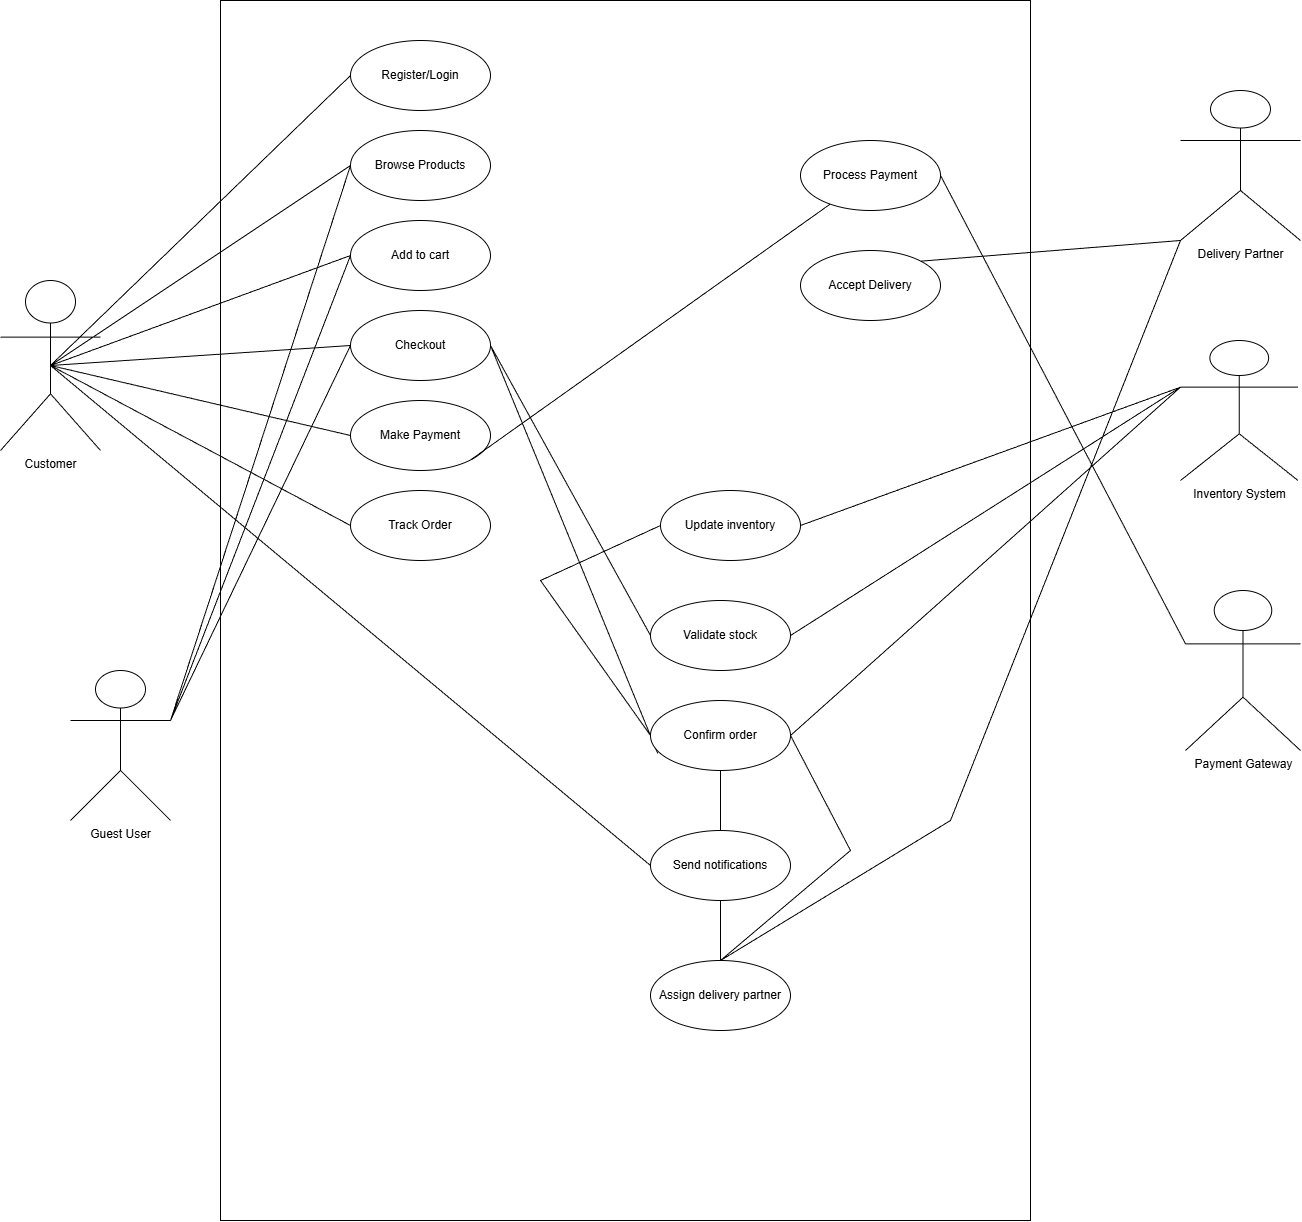

The diagram above was exported from draw.io. Its source (the exported page's mxGraphModel, read from the mxfile embedded in the PNG):
<mxGraphModel dx="2574" dy="2171" grid="1" gridSize="10" guides="1" tooltips="1" connect="1" arrows="1" fold="1" page="1" pageScale="1" pageWidth="827" pageHeight="1169" background="#FFFFFF" math="0" shadow="0">
  <root>
    <mxCell id="0" />
    <mxCell id="1" parent="0" />
    <mxCell id="Fa20dEjVL3f7lxu9opAu-1" parent="1" style="shape=umlActor;html=1;verticalLabelPosition=bottom;verticalAlign=top;align=center;" value="Customer&lt;div&gt;&lt;br&gt;&lt;/div&gt;" vertex="1">
      <mxGeometry height="170" width="100" x="-650" y="80" as="geometry" />
    </mxCell>
    <mxCell id="Fa20dEjVL3f7lxu9opAu-2" parent="1" style="shape=umlActor;html=1;verticalLabelPosition=bottom;verticalAlign=top;align=center;" value="&lt;div&gt;Guest User&lt;/div&gt;&lt;div&gt;&lt;br&gt;&lt;/div&gt;" vertex="1">
      <mxGeometry height="150" width="100" x="-580" y="470" as="geometry" />
    </mxCell>
    <mxCell id="Fa20dEjVL3f7lxu9opAu-3" parent="1" style="shape=umlActor;html=1;verticalLabelPosition=bottom;verticalAlign=top;align=center;" value="&lt;div&gt;Payment Gateway&lt;/div&gt;&lt;div&gt;&lt;br&gt;&lt;/div&gt;" vertex="1">
      <mxGeometry height="160" width="115" x="535" y="390" as="geometry" />
    </mxCell>
    <mxCell id="Fa20dEjVL3f7lxu9opAu-4" parent="1" style="shape=umlActor;html=1;verticalLabelPosition=bottom;verticalAlign=top;align=center;" value="&lt;div&gt;Inventory System&lt;/div&gt;&lt;div&gt;&lt;br&gt;&lt;/div&gt;" vertex="1">
      <mxGeometry height="140" width="117.5" x="530" y="140" as="geometry" />
    </mxCell>
    <mxCell id="Fa20dEjVL3f7lxu9opAu-5" parent="1" style="shape=umlActor;html=1;verticalLabelPosition=bottom;verticalAlign=top;align=center;" value="&lt;div&gt;Delivery Partner&lt;/div&gt;" vertex="1">
      <mxGeometry height="150" width="120" x="530" y="-110" as="geometry" />
    </mxCell>
    <mxCell id="Fa20dEjVL3f7lxu9opAu-18" parent="1" style="rounded=0;whiteSpace=wrap;html=1;" value="" vertex="1">
      <mxGeometry height="1220" width="810" x="-430" y="-200" as="geometry" />
    </mxCell>
    <mxCell id="ri2Mk3XNEpCiQew-WKMX-2" parent="1" style="ellipse;whiteSpace=wrap;html=1;" value="Register/Login" vertex="1">
      <mxGeometry height="70" width="140" x="-300" y="-160" as="geometry" />
    </mxCell>
    <mxCell id="ri2Mk3XNEpCiQew-WKMX-3" parent="1" style="ellipse;whiteSpace=wrap;html=1;" value="Browse Products" vertex="1">
      <mxGeometry height="70" width="140" x="-300" y="-70" as="geometry" />
    </mxCell>
    <mxCell id="ri2Mk3XNEpCiQew-WKMX-4" parent="1" style="ellipse;whiteSpace=wrap;html=1;" value="Add to cart" vertex="1">
      <mxGeometry height="70" width="140" x="-300" y="20" as="geometry" />
    </mxCell>
    <mxCell id="ri2Mk3XNEpCiQew-WKMX-5" parent="1" style="ellipse;whiteSpace=wrap;html=1;" value="Track Order" vertex="1">
      <mxGeometry height="70" width="140" x="-300" y="290" as="geometry" />
    </mxCell>
    <mxCell id="ri2Mk3XNEpCiQew-WKMX-6" parent="1" style="ellipse;whiteSpace=wrap;html=1;" value="Checkout" vertex="1">
      <mxGeometry height="70" width="140" x="-300" y="110" as="geometry" />
    </mxCell>
    <mxCell id="ri2Mk3XNEpCiQew-WKMX-7" parent="1" style="ellipse;whiteSpace=wrap;html=1;" value="Make Payment" vertex="1">
      <mxGeometry height="70" width="140" x="-300" y="200" as="geometry" />
    </mxCell>
    <mxCell id="ri2Mk3XNEpCiQew-WKMX-10" edge="1" parent="1" source="ri2Mk3XNEpCiQew-WKMX-2" style="endArrow=none;html=1;rounded=0;exitX=0;exitY=0.5;exitDx=0;exitDy=0;entryX=0.5;entryY=0.5;entryDx=0;entryDy=0;entryPerimeter=0;" target="Fa20dEjVL3f7lxu9opAu-1" value="">
      <mxGeometry height="50" relative="1" width="50" as="geometry">
        <mxPoint x="-140" y="240" as="sourcePoint" />
        <mxPoint x="-420" y="140" as="targetPoint" />
      </mxGeometry>
    </mxCell>
    <mxCell id="ri2Mk3XNEpCiQew-WKMX-12" edge="1" parent="1" source="Fa20dEjVL3f7lxu9opAu-1" style="endArrow=none;html=1;rounded=0;entryX=0;entryY=0.5;entryDx=0;entryDy=0;exitX=0.5;exitY=0.5;exitDx=0;exitDy=0;exitPerimeter=0;" target="ri2Mk3XNEpCiQew-WKMX-3" value="">
      <mxGeometry height="50" relative="1" width="50" as="geometry">
        <mxPoint x="-420" y="140" as="sourcePoint" />
        <mxPoint x="-90" y="170" as="targetPoint" />
      </mxGeometry>
    </mxCell>
    <mxCell id="ri2Mk3XNEpCiQew-WKMX-13" edge="1" parent="1" source="Fa20dEjVL3f7lxu9opAu-1" style="endArrow=none;html=1;rounded=0;entryX=0;entryY=0.5;entryDx=0;entryDy=0;exitX=0.5;exitY=0.5;exitDx=0;exitDy=0;exitPerimeter=0;" target="ri2Mk3XNEpCiQew-WKMX-4" value="">
      <mxGeometry height="50" relative="1" width="50" as="geometry">
        <mxPoint x="-420" y="140" as="sourcePoint" />
        <mxPoint x="-90" y="170" as="targetPoint" />
      </mxGeometry>
    </mxCell>
    <mxCell id="ri2Mk3XNEpCiQew-WKMX-14" edge="1" parent="1" source="Fa20dEjVL3f7lxu9opAu-1" style="endArrow=none;html=1;rounded=0;entryX=0;entryY=0.5;entryDx=0;entryDy=0;exitX=0.5;exitY=0.5;exitDx=0;exitDy=0;exitPerimeter=0;" target="ri2Mk3XNEpCiQew-WKMX-6" value="">
      <mxGeometry height="50" relative="1" width="50" as="geometry">
        <mxPoint x="-603" y="189.99999999999997" as="sourcePoint" />
        <mxPoint x="-260" y="250.73" as="targetPoint" />
      </mxGeometry>
    </mxCell>
    <mxCell id="ri2Mk3XNEpCiQew-WKMX-15" edge="1" parent="1" source="Fa20dEjVL3f7lxu9opAu-1" style="endArrow=none;html=1;rounded=0;entryX=0;entryY=0.5;entryDx=0;entryDy=0;exitX=0.5;exitY=0.5;exitDx=0;exitDy=0;exitPerimeter=0;" target="ri2Mk3XNEpCiQew-WKMX-7" value="">
      <mxGeometry height="50" relative="1" width="50" as="geometry">
        <mxPoint x="-410" y="140" as="sourcePoint" />
        <mxPoint x="-90" y="170" as="targetPoint" />
      </mxGeometry>
    </mxCell>
    <mxCell id="ri2Mk3XNEpCiQew-WKMX-16" edge="1" parent="1" source="Fa20dEjVL3f7lxu9opAu-1" style="endArrow=none;html=1;rounded=0;entryX=0;entryY=0.5;entryDx=0;entryDy=0;exitX=0.5;exitY=0.5;exitDx=0;exitDy=0;exitPerimeter=0;" target="ri2Mk3XNEpCiQew-WKMX-5" value="">
      <mxGeometry height="50" relative="1" width="50" as="geometry">
        <mxPoint x="-420" y="140" as="sourcePoint" />
        <mxPoint x="-90" y="170" as="targetPoint" />
      </mxGeometry>
    </mxCell>
    <mxCell id="ri2Mk3XNEpCiQew-WKMX-17" edge="1" parent="1" source="Fa20dEjVL3f7lxu9opAu-2" style="endArrow=none;html=1;rounded=0;exitX=1;exitY=0.3333333333333333;exitDx=0;exitDy=0;exitPerimeter=0;entryX=0;entryY=0.5;entryDx=0;entryDy=0;" target="ri2Mk3XNEpCiQew-WKMX-3" value="">
      <mxGeometry height="50" relative="1" width="50" as="geometry">
        <mxPoint x="-140" y="220" as="sourcePoint" />
        <mxPoint x="-220" y="-20" as="targetPoint" />
      </mxGeometry>
    </mxCell>
    <mxCell id="ri2Mk3XNEpCiQew-WKMX-18" parent="1" style="ellipse;whiteSpace=wrap;html=1;" value="Validate stock" vertex="1">
      <mxGeometry height="70" width="140" y="400" as="geometry" />
    </mxCell>
    <mxCell id="ri2Mk3XNEpCiQew-WKMX-20" parent="1" style="ellipse;whiteSpace=wrap;html=1;" value="Update inventory" vertex="1">
      <mxGeometry height="70" width="140" x="10" y="290" as="geometry" />
    </mxCell>
    <mxCell id="ri2Mk3XNEpCiQew-WKMX-21" parent="1" style="ellipse;whiteSpace=wrap;html=1;" value="Assign delivery partner" vertex="1">
      <mxGeometry height="70" width="140" y="760" as="geometry" />
    </mxCell>
    <mxCell id="ri2Mk3XNEpCiQew-WKMX-22" parent="1" style="ellipse;whiteSpace=wrap;html=1;" value="Send notifications" vertex="1">
      <mxGeometry height="70" width="140" y="630" as="geometry" />
    </mxCell>
    <mxCell id="ri2Mk3XNEpCiQew-WKMX-24" edge="1" parent="1" source="ri2Mk3XNEpCiQew-WKMX-18" style="endArrow=none;html=1;rounded=0;entryX=0;entryY=0.3333333333333333;entryDx=0;entryDy=0;entryPerimeter=0;exitX=1;exitY=0.5;exitDx=0;exitDy=0;" target="Fa20dEjVL3f7lxu9opAu-4" value="">
      <mxGeometry height="50" relative="1" width="50" as="geometry">
        <mxPoint x="-120" y="420" as="sourcePoint" />
        <mxPoint x="-70" y="370" as="targetPoint" />
      </mxGeometry>
    </mxCell>
    <mxCell id="ri2Mk3XNEpCiQew-WKMX-26" parent="1" style="ellipse;whiteSpace=wrap;html=1;" value="Process Payment" vertex="1">
      <mxGeometry height="70" width="140" x="150" y="-60" as="geometry" />
    </mxCell>
    <mxCell id="ri2Mk3XNEpCiQew-WKMX-27" parent="1" style="ellipse;whiteSpace=wrap;html=1;" value="Accept Delivery" vertex="1">
      <mxGeometry height="70" width="140" x="150" y="50" as="geometry" />
    </mxCell>
    <mxCell id="ri2Mk3XNEpCiQew-WKMX-30" edge="1" parent="1" source="Fa20dEjVL3f7lxu9opAu-3" style="endArrow=none;html=1;rounded=0;exitX=0;exitY=0.3333333333333333;exitDx=0;exitDy=0;exitPerimeter=0;entryX=1;entryY=0.5;entryDx=0;entryDy=0;" target="ri2Mk3XNEpCiQew-WKMX-26" value="">
      <mxGeometry height="50" relative="1" width="50" as="geometry">
        <mxPoint x="-40" y="550" as="sourcePoint" />
        <mxPoint x="10" y="500" as="targetPoint" />
      </mxGeometry>
    </mxCell>
    <mxCell id="ri2Mk3XNEpCiQew-WKMX-31" edge="1" parent="1" source="ri2Mk3XNEpCiQew-WKMX-27" style="endArrow=none;html=1;rounded=0;exitX=1;exitY=0;exitDx=0;exitDy=0;entryX=0;entryY=1;entryDx=0;entryDy=0;entryPerimeter=0;" target="Fa20dEjVL3f7lxu9opAu-5" value="">
      <mxGeometry height="50" relative="1" width="50" as="geometry">
        <mxPoint x="-40" y="660" as="sourcePoint" />
        <mxPoint x="10" y="610" as="targetPoint" />
      </mxGeometry>
    </mxCell>
    <mxCell id="ri2Mk3XNEpCiQew-WKMX-32" edge="1" parent="1" source="ri2Mk3XNEpCiQew-WKMX-19" style="endArrow=none;html=1;rounded=0;entryX=0;entryY=0.3333333333333333;entryDx=0;entryDy=0;entryPerimeter=0;exitX=1;exitY=0.5;exitDx=0;exitDy=0;" target="Fa20dEjVL3f7lxu9opAu-4" value="">
      <mxGeometry height="50" relative="1" width="50" as="geometry">
        <mxPoint x="-40" y="650" as="sourcePoint" />
        <mxPoint x="10" y="600" as="targetPoint" />
      </mxGeometry>
    </mxCell>
    <mxCell id="ri2Mk3XNEpCiQew-WKMX-34" edge="1" parent="1" source="ri2Mk3XNEpCiQew-WKMX-6" style="endArrow=none;html=1;rounded=0;exitX=1;exitY=0.5;exitDx=0;exitDy=0;entryX=0;entryY=0.5;entryDx=0;entryDy=0;" target="ri2Mk3XNEpCiQew-WKMX-18" value="">
      <mxGeometry height="50" relative="1" width="50" as="geometry">
        <mxPoint x="-40" y="380" as="sourcePoint" />
        <mxPoint x="10" y="330" as="targetPoint" />
      </mxGeometry>
    </mxCell>
    <mxCell id="ri2Mk3XNEpCiQew-WKMX-35" edge="1" parent="1" source="ri2Mk3XNEpCiQew-WKMX-6" style="endArrow=none;html=1;rounded=0;entryX=0.052;entryY=0.757;entryDx=0;entryDy=0;entryPerimeter=0;exitX=1;exitY=0.5;exitDx=0;exitDy=0;" target="ri2Mk3XNEpCiQew-WKMX-19" value="">
      <mxGeometry height="50" relative="1" width="50" as="geometry">
        <mxPoint x="-150" y="220" as="sourcePoint" />
        <mxPoint x="10" y="330" as="targetPoint" />
      </mxGeometry>
    </mxCell>
    <mxCell id="ri2Mk3XNEpCiQew-WKMX-37" edge="1" parent="1" source="ri2Mk3XNEpCiQew-WKMX-26" style="endArrow=none;html=1;rounded=0;entryX=1;entryY=1;entryDx=0;entryDy=0;" target="ri2Mk3XNEpCiQew-WKMX-7" value="">
      <mxGeometry height="50" relative="1" width="50" as="geometry">
        <mxPoint x="-40" y="750" as="sourcePoint" />
        <mxPoint x="10" y="700" as="targetPoint" />
      </mxGeometry>
    </mxCell>
    <mxCell id="ri2Mk3XNEpCiQew-WKMX-38" edge="1" parent="1" source="ri2Mk3XNEpCiQew-WKMX-21" style="endArrow=none;html=1;rounded=0;exitX=0.5;exitY=0;exitDx=0;exitDy=0;entryX=1;entryY=0.5;entryDx=0;entryDy=0;" target="ri2Mk3XNEpCiQew-WKMX-19" value="">
      <mxGeometry height="50" relative="1" width="50" as="geometry">
        <Array as="points">
          <mxPoint x="200" y="650" />
        </Array>
        <mxPoint x="-80" y="520" as="sourcePoint" />
        <mxPoint x="-30" y="470" as="targetPoint" />
      </mxGeometry>
    </mxCell>
    <mxCell id="ri2Mk3XNEpCiQew-WKMX-39" edge="1" parent="1" source="ri2Mk3XNEpCiQew-WKMX-21" style="endArrow=none;html=1;rounded=0;exitX=0.5;exitY=0;exitDx=0;exitDy=0;entryX=0;entryY=1;entryDx=0;entryDy=0;entryPerimeter=0;" target="Fa20dEjVL3f7lxu9opAu-5" value="">
      <mxGeometry height="50" relative="1" width="50" as="geometry">
        <Array as="points">
          <mxPoint x="300" y="620" />
        </Array>
        <mxPoint x="-80" y="520" as="sourcePoint" />
        <mxPoint x="-30" y="470" as="targetPoint" />
      </mxGeometry>
    </mxCell>
    <mxCell id="ri2Mk3XNEpCiQew-WKMX-42" edge="1" parent="1" source="Fa20dEjVL3f7lxu9opAu-2" style="endArrow=none;html=1;rounded=0;exitX=1;exitY=0.3333333333333333;exitDx=0;exitDy=0;exitPerimeter=0;entryX=0;entryY=0.5;entryDx=0;entryDy=0;" target="ri2Mk3XNEpCiQew-WKMX-4" value="">
      <mxGeometry height="50" relative="1" width="50" as="geometry">
        <mxPoint x="-80" y="520" as="sourcePoint" />
        <mxPoint x="-30" y="470" as="targetPoint" />
      </mxGeometry>
    </mxCell>
    <mxCell id="ri2Mk3XNEpCiQew-WKMX-43" edge="1" parent="1" source="ri2Mk3XNEpCiQew-WKMX-22" style="endArrow=none;html=1;rounded=0;exitX=0.5;exitY=1;exitDx=0;exitDy=0;entryX=0.5;entryY=0;entryDx=0;entryDy=0;" target="ri2Mk3XNEpCiQew-WKMX-21" value="">
      <mxGeometry height="50" relative="1" width="50" as="geometry">
        <mxPoint x="50" y="580" as="sourcePoint" />
        <mxPoint x="70" y="650" as="targetPoint" />
      </mxGeometry>
    </mxCell>
    <mxCell id="ri2Mk3XNEpCiQew-WKMX-44" edge="1" parent="1" source="ri2Mk3XNEpCiQew-WKMX-22" style="endArrow=none;html=1;rounded=0;exitX=0.5;exitY=0;exitDx=0;exitDy=0;entryX=0.5;entryY=1;entryDx=0;entryDy=0;" target="ri2Mk3XNEpCiQew-WKMX-19" value="">
      <mxGeometry height="50" relative="1" width="50" as="geometry">
        <mxPoint x="-20" y="630" as="sourcePoint" />
        <mxPoint x="30" y="580" as="targetPoint" />
      </mxGeometry>
    </mxCell>
    <mxCell id="ri2Mk3XNEpCiQew-WKMX-46" edge="1" parent="1" source="ri2Mk3XNEpCiQew-WKMX-20" style="endArrow=none;html=1;rounded=0;entryX=0;entryY=0.5;entryDx=0;entryDy=0;exitX=0;exitY=0.5;exitDx=0;exitDy=0;" target="ri2Mk3XNEpCiQew-WKMX-19" value="">
      <mxGeometry height="50" relative="1" width="50" as="geometry">
        <Array as="points">
          <mxPoint x="-110" y="380" />
        </Array>
        <mxPoint x="90" y="545" as="sourcePoint" />
        <mxPoint x="530" y="187" as="targetPoint" />
      </mxGeometry>
    </mxCell>
    <mxCell id="ri2Mk3XNEpCiQew-WKMX-19" parent="1" style="ellipse;whiteSpace=wrap;html=1;" value="Confirm order" vertex="1">
      <mxGeometry height="70" width="140" y="500" as="geometry" />
    </mxCell>
    <mxCell id="ri2Mk3XNEpCiQew-WKMX-48" edge="1" parent="1" source="ri2Mk3XNEpCiQew-WKMX-20" style="endArrow=none;html=1;rounded=0;entryX=0;entryY=0.3333333333333333;entryDx=0;entryDy=0;entryPerimeter=0;exitX=1;exitY=0.5;exitDx=0;exitDy=0;" target="Fa20dEjVL3f7lxu9opAu-4" value="">
      <mxGeometry height="50" relative="1" width="50" as="geometry">
        <mxPoint x="50" y="380" as="sourcePoint" />
        <mxPoint x="100" y="330" as="targetPoint" />
      </mxGeometry>
    </mxCell>
    <mxCell id="ri2Mk3XNEpCiQew-WKMX-49" edge="1" parent="1" source="Fa20dEjVL3f7lxu9opAu-1" style="endArrow=none;html=1;rounded=0;exitX=0.5;exitY=0.5;exitDx=0;exitDy=0;exitPerimeter=0;entryX=0;entryY=0.5;entryDx=0;entryDy=0;" target="ri2Mk3XNEpCiQew-WKMX-22" value="">
      <mxGeometry height="50" relative="1" width="50" as="geometry">
        <mxPoint x="-10" y="380" as="sourcePoint" />
        <mxPoint x="40" y="330" as="targetPoint" />
      </mxGeometry>
    </mxCell>
    <mxCell id="ri2Mk3XNEpCiQew-WKMX-50" edge="1" parent="1" source="Fa20dEjVL3f7lxu9opAu-2" style="endArrow=none;html=1;rounded=0;exitX=1;exitY=0.3333333333333333;exitDx=0;exitDy=0;exitPerimeter=0;entryX=0;entryY=0.5;entryDx=0;entryDy=0;" target="ri2Mk3XNEpCiQew-WKMX-6" value="">
      <mxGeometry height="50" relative="1" width="50" as="geometry">
        <mxPoint x="-10" y="380" as="sourcePoint" />
        <mxPoint x="40" y="330" as="targetPoint" />
      </mxGeometry>
    </mxCell>
  </root>
</mxGraphModel>